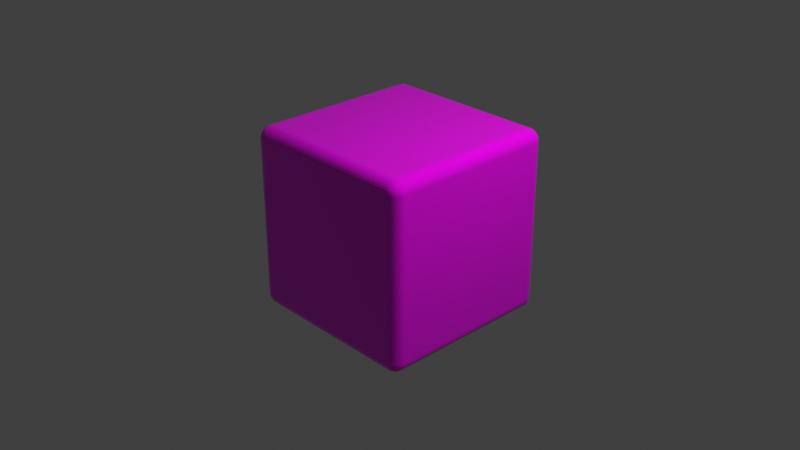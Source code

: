 # Source: cube5.blend  (saved by Blender 3.1.7; exported with 4.5.12 LTS)
import bpy
from mathutils import Matrix  # noqa: F401  (used for matrix-valued properties, if any)

bpy.ops.wm.read_factory_settings(use_empty=True)
scene = bpy.context.scene
scene.name = 'Scene'

# ---- collections
col_collection = bpy.data.collections.new('Collection'); scene.collection.children.link(col_collection)

# ---- images (referenced by path relative to the original .blend; pixels are not part of the script)
import os
ASSET_DIR = os.environ.get("B2B_ASSET_DIR", "")  # directory of the original .blend (textures are referenced by path, not embedded)
HERE = os.path.dirname(os.path.abspath(__file__))  # packed textures are extracted next to this script under _unpacked/

def load_image(name, relpath, width, height, colorspace="sRGB"):
    """Load a texture the original file referenced (path relative to the .blend, or extracted next to this script)."""
    p = next((c for c in (os.path.join(HERE, relpath), os.path.join(ASSET_DIR, relpath)) if relpath and os.path.exists(c)), "")
    if p:
        img = bpy.data.images.load(p, check_existing=True)
        img.name = name
    else:  # same state as the original file: an image datablock whose file is absent (Cycles renders it pink)
        img = bpy.data.images.new(name, width, height)
        img.source = "FILE"
        img.filepath = "//" + (relpath or name)
    img.colorspace_settings.name = colorspace
    return img
img_5s_png = load_image('5s.png', '5s.png', 1024, 1024, 'sRGB')

# ---- materials (node trees are filled in below, after node groups)
mat_material = bpy.data.materials.new('Material')
mat_material.alpha_threshold = 0.0
mat_material.use_transparent_shadow = False
mat_material.line_color = (0.0, 0.0, 0.0, 1.0)

# ---- material node trees
mat_material.use_nodes = True; mat_material.node_tree.nodes.clear()
_N = mat_material.node_tree.nodes; _L = mat_material.node_tree.links
n0 = _N.new('ShaderNodeOutputMaterial'); n0.name = 'Material Output'; n0.location = (300, 300)
n1 = _N.new('ShaderNodeBsdfPrincipled'); n1.name = 'Principled BSDF'; n1.location = (10, 300)
n1.distribution = 'GGX'
n1.subsurface_method = 'RANDOM_WALK_SKIN'
n1.inputs[2].default_value = 0.0
n1.inputs[3].default_value = 1.45
n1.inputs[27].default_value = (0.0, 0.0, 0.0, 1.0)
n1.inputs[28].default_value = 1.0
n2 = _N.new('ShaderNodeTexImage'); n2.name = 'Image Texture'; n2.location = (-280, 280)
n2.image = img_5s_png
_L.new(n1.outputs[0], n0.inputs[0])
_L.new(n2.outputs[0], n1.inputs[0])
n0.is_active_output = True

# ---- world
world_world = bpy.data.worlds.new('World'); scene.world = world_world
world_world.use_nodes = True; world_world.node_tree.nodes.clear()
_N = world_world.node_tree.nodes; _L = world_world.node_tree.links
n0 = _N.new('ShaderNodeOutputWorld'); n0.name = 'World Output'; n0.location = (300, 300)
n1 = _N.new('ShaderNodeBackground'); n1.name = 'Background'; n1.location = (10, 300)
n1.inputs[0].default_value = (0.05088, 0.05088, 0.05088, 1.0)
_L.new(n1.outputs[0], n0.inputs[0])
n0.is_active_output = True
world_world.color = (0.05088, 0.05088, 0.05088)
world_world.use_sun_shadow = False
world_world.sun_shadow_jitter_overblur = 0.0

# ---- cameras
cam_camera = bpy.data.cameras.new('Camera')
cam_camera.clip_end = 100.0
cam_camera.ortho_scale = 7.314

# ---- lights
light_light = bpy.data.lights.new('Light', 'POINT')
light_light.transmission_factor = 0.0
light_light.energy = 1000.0
light_light.shadow_soft_size = 0.1
light_light.shadow_maximum_resolution = 0.006
light_light.use_absolute_resolution = True

# ---- meshes
me_cube = bpy.data.meshes.new('Cube')
me_cube.from_pydata([(1.0, 1.0, 1.0), (1.0, 1.0, -1.0), (1.0, -1.0, 1.0), (1.0, -1.0, -1.0), (-1.0, 1.0, 1.0), (-1.0, 1.0, -1.0), (-1.0, -1.0, 1.0), (-1.0, -1.0, -1.0)], [], [(0, 4, 6, 2), (3, 2, 6, 7), (7, 6, 4, 5), (5, 1, 3, 7), (1, 0, 2, 3), (5, 4, 0, 1)])
_uv = me_cube.uv_layers.new(name='UVMap')
_uv.uv.foreach_set('vector', [0.6001, 0.6016, 0.7997, 0.6016, 0.7997, 0.8012, 0.6001, 0.8012, 0.4005, 0.8012, 0.6001, 0.8012, 0.6001, 1.001, 0.4005, 1.001, 0.4005, 0.2023, 0.6001, 0.2023, 0.6001, 0.4019, 0.4005, 0.4019, 0.2008, 0.6016, 0.4005, 0.6016, 0.4005, 0.8012, 0.2008, 0.8012, 0.4005, 0.6016, 0.6001, 0.6016, 0.6001, 0.8012, 0.4005, 0.8012, 0.4005, 0.4019, 0.6001, 0.4019, 0.6001, 0.6016, 0.4005, 0.6016])
me_cube.materials.append(mat_material)
me_cube.use_remesh_preserve_volume = False
me_cube.use_remesh_preserve_attributes = False
me_cube.use_mirror_vertex_groups = False
me_cube.update()

# ---- objects
ob_cube = bpy.data.objects.new('Cube', me_cube)
ob_light = bpy.data.objects.new('Light', light_light)
ob_camera = bpy.data.objects.new('Camera', cam_camera)

# ---- transforms, parenting, visibility, modifiers, constraints
ob_cube.location = (0.0, 0.0, 0.0)
ob_cube.lock_rotations_4d = False
ob_cube.empty_display_type = 'ARROWS'
ob_cube.lineart.crease_threshold = 0.0
_m = ob_cube.modifiers.new('Bevel', 'BEVEL')
_m.width = 0.13
_m.width_pct = 0.13
_m.segments = 8
ob_light.location = (4.076, 1.005, 5.904)
ob_light.rotation_euler = (0.6503, 0.05522, 1.866)
ob_light.lock_rotations_4d = False
ob_light.empty_display_type = 'ARROWS'
ob_light.color = (0.0, 0.0, 0.0, 0.0)
ob_light.lineart.crease_threshold = 0.0
ob_camera.location = (7.359, -6.926, 4.958)
ob_camera.rotation_euler = (1.109, 0.0, 0.8149)
ob_camera.lock_rotations_4d = False
ob_camera.empty_display_type = 'ARROWS'
ob_camera.color = (0.0, 0.0, 0.0, 0.0)
ob_camera.display_type = 'WIRE'
ob_camera.lineart.crease_threshold = 0.0

# ---- collection membership
col_collection.objects.link(ob_cube)
col_collection.objects.link(ob_light)
col_collection.objects.link(ob_camera)

# ---- scene / render settings (as saved in the file)
scene.camera = ob_camera
scene.frame_start = 1; scene.frame_end = 250; scene.frame_set(1)
scene.render.engine = 'BLENDER_EEVEE_NEXT'
scene.cycles.sampling_pattern = 'TABULATED_SOBOL'
scene.cycles.use_light_tree = False
scene.view_settings.view_transform = 'Standard'
bpy.context.view_layer.update()

